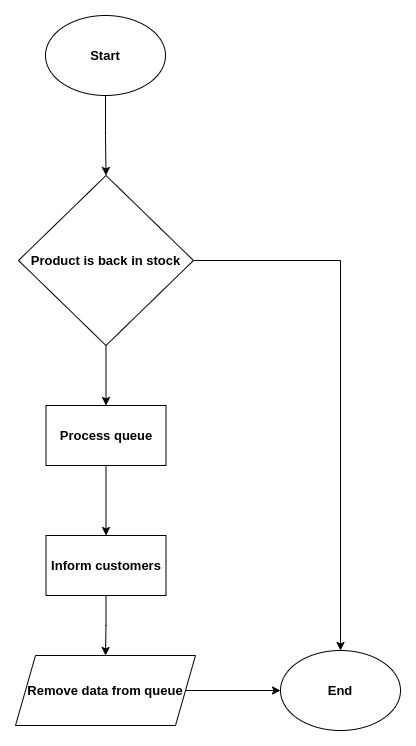

The diagram above was exported from draw.io. Its source (the exported page's mxGraphModel, read from the mxfile embedded in the PNG):
<mxGraphModel dx="1434" dy="907" grid="1" gridSize="10" guides="1" tooltips="1" connect="1" arrows="1" fold="1" page="1" pageScale="1" pageWidth="850" pageHeight="1100" math="0" shadow="0">
  <root>
    <mxCell id="0" />
    <mxCell id="1" parent="0" />
    <mxCell id="B7cPXrB-bXdBiSAQF30P-3" value="" style="edgeStyle=orthogonalEdgeStyle;rounded=0;orthogonalLoop=1;jettySize=auto;html=1;fontStyle=1;fontSize=13;" edge="1" parent="1" source="B7cPXrB-bXdBiSAQF30P-1" target="B7cPXrB-bXdBiSAQF30P-2">
      <mxGeometry relative="1" as="geometry" />
    </mxCell>
    <mxCell id="B7cPXrB-bXdBiSAQF30P-1" value="Start" style="ellipse;whiteSpace=wrap;html=1;fontStyle=1;fontSize=13;" vertex="1" parent="1">
      <mxGeometry x="365" y="50" width="120" height="80" as="geometry" />
    </mxCell>
    <mxCell id="B7cPXrB-bXdBiSAQF30P-7" value="" style="edgeStyle=orthogonalEdgeStyle;rounded=0;orthogonalLoop=1;jettySize=auto;html=1;fontStyle=1;fontSize=13;" edge="1" parent="1" source="B7cPXrB-bXdBiSAQF30P-2" target="B7cPXrB-bXdBiSAQF30P-5">
      <mxGeometry relative="1" as="geometry" />
    </mxCell>
    <mxCell id="B7cPXrB-bXdBiSAQF30P-13" style="edgeStyle=orthogonalEdgeStyle;rounded=0;orthogonalLoop=1;jettySize=auto;html=1;exitX=1;exitY=0.5;exitDx=0;exitDy=0;entryX=0.5;entryY=0;entryDx=0;entryDy=0;fontStyle=1;fontSize=13;" edge="1" parent="1" source="B7cPXrB-bXdBiSAQF30P-2" target="B7cPXrB-bXdBiSAQF30P-11">
      <mxGeometry relative="1" as="geometry" />
    </mxCell>
    <mxCell id="B7cPXrB-bXdBiSAQF30P-2" value="Product is back in stock" style="rhombus;whiteSpace=wrap;html=1;fontStyle=1;fontSize=13;" vertex="1" parent="1">
      <mxGeometry x="338" y="210" width="175" height="170" as="geometry" />
    </mxCell>
    <mxCell id="B7cPXrB-bXdBiSAQF30P-8" value="" style="edgeStyle=orthogonalEdgeStyle;rounded=0;orthogonalLoop=1;jettySize=auto;html=1;fontStyle=1;fontSize=13;" edge="1" parent="1" source="B7cPXrB-bXdBiSAQF30P-5" target="B7cPXrB-bXdBiSAQF30P-6">
      <mxGeometry relative="1" as="geometry" />
    </mxCell>
    <mxCell id="B7cPXrB-bXdBiSAQF30P-5" value="Process queue" style="rounded=0;whiteSpace=wrap;html=1;fontStyle=1;fontSize=13;" vertex="1" parent="1">
      <mxGeometry x="365.5" y="440" width="120" height="60" as="geometry" />
    </mxCell>
    <mxCell id="B7cPXrB-bXdBiSAQF30P-10" value="" style="edgeStyle=orthogonalEdgeStyle;rounded=0;orthogonalLoop=1;jettySize=auto;html=1;fontStyle=1;fontSize=13;" edge="1" parent="1" source="B7cPXrB-bXdBiSAQF30P-6" target="B7cPXrB-bXdBiSAQF30P-9">
      <mxGeometry relative="1" as="geometry" />
    </mxCell>
    <mxCell id="B7cPXrB-bXdBiSAQF30P-6" value="Inform customers" style="rounded=0;whiteSpace=wrap;html=1;fontStyle=1;fontSize=13;" vertex="1" parent="1">
      <mxGeometry x="365.5" y="570" width="120" height="60" as="geometry" />
    </mxCell>
    <mxCell id="B7cPXrB-bXdBiSAQF30P-12" value="" style="edgeStyle=orthogonalEdgeStyle;rounded=0;orthogonalLoop=1;jettySize=auto;html=1;fontStyle=1;fontSize=13;" edge="1" parent="1" source="B7cPXrB-bXdBiSAQF30P-9" target="B7cPXrB-bXdBiSAQF30P-11">
      <mxGeometry relative="1" as="geometry" />
    </mxCell>
    <mxCell id="B7cPXrB-bXdBiSAQF30P-9" value="Remove data from queue" style="shape=parallelogram;perimeter=parallelogramPerimeter;whiteSpace=wrap;html=1;fixedSize=1;fontStyle=1;fontSize=13;" vertex="1" parent="1">
      <mxGeometry x="335" y="690" width="180" height="70" as="geometry" />
    </mxCell>
    <mxCell id="B7cPXrB-bXdBiSAQF30P-11" value="End" style="ellipse;whiteSpace=wrap;html=1;fontStyle=1;fontSize=13;" vertex="1" parent="1">
      <mxGeometry x="600" y="685" width="120" height="80" as="geometry" />
    </mxCell>
  </root>
</mxGraphModel>